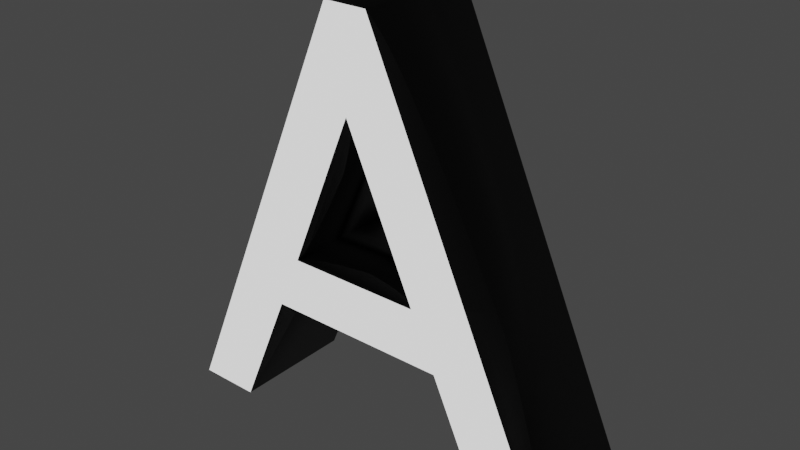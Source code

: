 # Source: A.blend  (saved by Blender 3.6.13; exported with 4.5.12 LTS)
import bpy
from mathutils import Matrix  # noqa: F401  (used for matrix-valued properties, if any)

bpy.ops.wm.read_factory_settings(use_empty=True)
scene = bpy.context.scene
scene.name = 'Scene'

# ---- collections
col_collection = bpy.data.collections.new('Collection'); scene.collection.children.link(col_collection)

# ---- materials (node trees are filled in below, after node groups)
mat_material_001 = bpy.data.materials.new('Material.001')
mat_material_001.use_transparent_shadow = False
mat_white = bpy.data.materials.new('White')
mat_white.use_transparent_shadow = False

# ---- material node trees
mat_material_001.use_nodes = True; mat_material_001.node_tree.nodes.clear()
_N = mat_material_001.node_tree.nodes; _L = mat_material_001.node_tree.links
n0 = _N.new('ShaderNodeBsdfPrincipled'); n0.name = 'Principled BSDF'; n0.location = (10, 300)
n0.distribution = 'GGX'
n0.subsurface_method = 'RANDOM_WALK_SKIN'
n0.inputs[0].default_value = (0.0, 0.0, 0.0, 1.0)
n0.inputs[3].default_value = 1.45
n0.inputs[27].default_value = (0.0, 0.0, 0.0, 1.0)
n0.inputs[28].default_value = 1.0
n1 = _N.new('ShaderNodeOutputMaterial'); n1.name = 'Material Output'; n1.location = (300, 300)
_L.new(n0.outputs[0], n1.inputs[0])
n1.is_active_output = True
mat_white.use_nodes = True; mat_white.node_tree.nodes.clear()
_N = mat_white.node_tree.nodes; _L = mat_white.node_tree.links
n0 = _N.new('ShaderNodeBsdfPrincipled'); n0.name = 'Principled BSDF'; n0.location = (10, 300)
n0.distribution = 'GGX'
n0.subsurface_method = 'RANDOM_WALK_SKIN'
n0.inputs[3].default_value = 1.45
n0.inputs[28].default_value = 1.0
n1 = _N.new('ShaderNodeOutputMaterial'); n1.name = 'Material Output'; n1.location = (300, 300)
_L.new(n0.outputs[0], n1.inputs[0])
n1.is_active_output = True

# ---- world
world_world = bpy.data.worlds.new('World'); scene.world = world_world
world_world.use_nodes = True; world_world.node_tree.nodes.clear()
_N = world_world.node_tree.nodes; _L = world_world.node_tree.links
n0 = _N.new('ShaderNodeOutputWorld'); n0.name = 'World Output'; n0.location = (300, 300)
n1 = _N.new('ShaderNodeBackground'); n1.name = 'Background'; n1.location = (10, 300)
n1.inputs[0].default_value = (0.05088, 0.05088, 0.05088, 1.0)
_L.new(n1.outputs[0], n0.inputs[0])
n0.is_active_output = True
world_world.color = (0.05088, 0.05088, 0.05088)
world_world.use_sun_shadow = False
world_world.sun_shadow_jitter_overblur = 0.0

# ---- meshes
me_text = bpy.data.meshes.new('Text')
me_text.from_pydata([(-0.1475, -0.142, 0.1), (-0.2335, -0.343, 0.1), (-0.3335, -0.343, 0.1), (-0.0405, 0.343, 0.1), (0.0285, 0.343, 0.1), (0.1025, -0.054, 0.1), (-0.0075, 0.193, 0.1), (-0.1095, -0.054, 0.1), (0.2335, -0.343, -0.1), (-0.1475, -0.142, -0.1), (-0.2335, -0.343, -0.1), (-0.3335, -0.343, -0.1), (0.1025, -0.054, -0.1), (-0.1095, -0.054, -0.1), (0.2335, -0.343, 0.1), (0.1425, -0.142, -0.1), (0.1425, -0.142, 0.1), (-0.0405, 0.343, -0.1), (0.0285, 0.343, -0.1), (0.3335, -0.343, -0.1), (0.3335, -0.343, 0.1), (-0.0075, 0.193, -0.1)], [], [(2, 4, 3), (2, 6, 4), (6, 20, 4), (2, 7, 6), (5, 20, 6), (2, 0, 7), (0, 5, 7), (0, 16, 5), (16, 20, 5), (2, 1, 0), (14, 20, 16), (11, 17, 18), (11, 18, 21), (21, 18, 19), (11, 21, 13), (12, 21, 19), (11, 13, 9), (9, 13, 12), (9, 12, 15), (15, 12, 19), (11, 9, 10), (8, 15, 19), (14, 16, 15, 8), (16, 0, 9, 15), (0, 1, 10, 9), (1, 2, 11, 10), (2, 3, 17, 11), (3, 4, 18, 17), (4, 20, 19, 18), (20, 14, 8, 19), (5, 6, 21, 12), (6, 7, 13, 21), (7, 5, 12, 13)])
me_text.polygons.foreach_set('use_smooth', [0, 0, 0, 0, 0, 0, 0, 0, 0, 0, 0, 0, 0, 0, 0, 0, 0, 0, 0, 0, 0, 0, 1, 1, 1, 1, 1, 1, 1, 1, 1, 1, 1])
me_text.polygons.foreach_set('material_index', [1, 1, 1, 1, 1, 1, 1, 1, 1, 1, 1, 0, 0, 0, 0, 0, 0, 0, 0, 0, 0, 0, 0, 0, 0, 0, 0, 0, 0, 0, 0, 0, 0])
_uv = me_text.uv_layers.new(name='UVMap')
_uv.uv.foreach_set('vector', [0.4, 0.0, 0.6, 0.0, 0.5, 0.0, 0.4, 0.0, 0.9, 0.0, 0.6, 0.0, 0.9, 0.0, 0.7, 0.0, 0.6, 0.0, 0.4, 0.0, 1.0, 0.0, 0.9, 0.0, 0.8, 0.0, 0.7, 0.0, 0.9, 0.0, 0.4, 0.0, 0.2, 0.0, 1.0, 0.0, 0.2, 0.0, 0.8, 0.0, 1.0, 0.0, 0.2, 0.0, 0.1, 0.0, 0.8, 0.0, 0.1, 0.0, 0.7, 0.0, 0.8, 0.0, 0.4, 0.0, 0.3, 0.0, 0.2, 0.0, 0.0, 0.0, 0.7, 0.0, 0.1, 0.0, 0.4, 0.0, 0.5, 0.0, 0.6, 0.0, 0.4, 0.0, 0.6, 0.0, 0.9, 0.0, 0.9, 0.0, 0.6, 0.0, 0.7, 0.0, 0.4, 0.0, 0.9, 0.0, 1.0, 0.0, 0.8, 0.0, 0.9, 0.0, 0.7, 0.0, 0.4, 0.0, 1.0, 0.0, 0.2, 0.0, 0.2, 0.0, 1.0, 0.0, 0.8, 0.0, 0.2, 0.0, 0.8, 0.0, 0.1, 0.0, 0.1, 0.0, 0.8, 0.0, 0.7, 0.0, 0.4, 0.0, 0.2, 0.0, 0.3, 0.0, 0.0, 0.0, 0.1, 0.0, 0.7, 0.0, 0.0, 1.0, 0.125, 1.0, 0.125, 0.0, 0.0, 0.0, 0.125, 1.0, 0.25, 1.0, 0.25, 0.0, 0.125, 0.0, 0.25, 1.0, 0.375, 1.0, 0.375, 0.0, 0.25, 0.0, 0.375, 1.0, 0.5, 1.0, 0.5, 0.0, 0.375, 0.0, 0.5, 1.0, 0.625, 1.0, 0.625, 0.0, 0.5, 0.0, 0.625, 1.0, 0.75, 1.0, 0.75, 0.0, 0.625, 0.0, 0.75, 1.0, 0.875, 1.0, 0.875, 0.0, 0.75, 0.0, 0.875, 1.0, 1.0, 1.0, 1.0, 0.0, 0.875, 0.0, 0.0, 1.0, 0.3333, 1.0, 0.3333, 0.0, 0.0, 0.0, 0.3333, 1.0, 0.6667, 1.0, 0.6667, 0.0, 0.3333, 0.0, 0.6667, 1.0, 1.0, 1.0, 1.0, 0.0, 0.6667, 0.0])
me_text.materials.append(mat_material_001)
me_text.materials.append(mat_white)
me_text.auto_texspace = False
me_text.update()

# ---- objects
ob_a = bpy.data.objects.new('A', me_text)

# ---- transforms, parenting, visibility, modifiers, constraints
ob_a.location = (0.0, 0.0, 0.343)
ob_a.rotation_euler = (1.571, -0.0, 0.0)

# ---- collection membership
col_collection.objects.link(ob_a)

# ---- scene / render settings (as saved in the file)
scene.frame_start = 1; scene.frame_end = 250; scene.frame_set(1)
scene.render.engine = 'BLENDER_EEVEE_NEXT'
scene.cycles.sampling_pattern = 'TABULATED_SOBOL'
scene.view_settings.view_transform = 'Filmic'
bpy.context.view_layer.update()

# ---- added for rendering (the .blend has no active camera): camera
cam_auto = bpy.data.cameras.new('AutoCamera')
cam_auto.lens = 50.0
cam_auto.sensor_width = 36.0
cam_auto.clip_end = 1000.0
ob_auto_camera = bpy.data.objects.new('AutoCamera', cam_auto)
scene.collection.objects.link(ob_auto_camera)
ob_auto_camera.location = (0.904397, -1.08528, 1.06652)
ob_auto_camera.rotation_euler = (1.09748, -7.21219e-08, 0.694738)
scene.camera = ob_auto_camera
bpy.context.view_layer.update()

